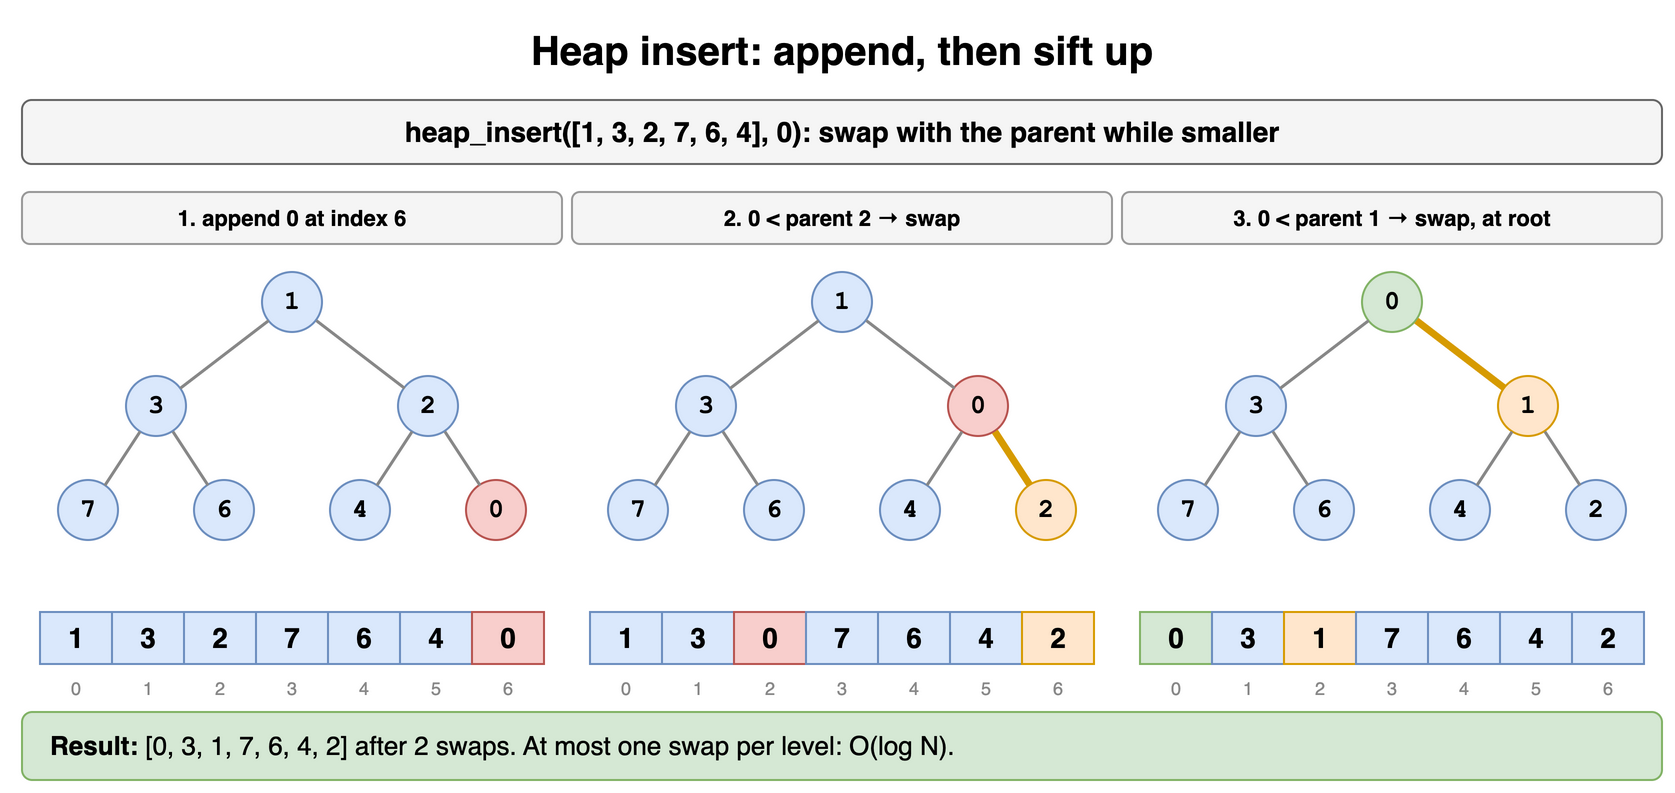

The diagram above was exported from draw.io. Its source (the exported page's mxGraphModel, read from the mxfile embedded in the PNG):
<mxGraphModel dx="900" dy="404" grid="1" gridSize="10" guides="1" tooltips="1" connect="1" arrows="1" fold="1" page="1" pageScale="1" pageWidth="900" pageHeight="404" math="0" shadow="0">
  <root>
    <mxCell id="0" />
    <mxCell id="1" parent="0" />
    <mxCell id="h4c1" value="Heap insert: append, then sift up" style="text;html=1;align=center;verticalAlign=middle;whiteSpace=wrap;fontSize=20;fontStyle=1;" vertex="1" parent="1">
      <mxGeometry x="40" y="10" width="820" height="30" as="geometry" />
    </mxCell>
    <mxCell id="h4c2" value="heap_insert([1, 3, 2, 7, 6, 4], 0): swap with the parent while smaller" style="rounded=1;whiteSpace=wrap;html=1;fillColor=#f5f5f5;strokeColor=#666666;fontStyle=1;fontSize=14;" vertex="1" parent="1">
      <mxGeometry x="40" y="50" width="820" height="32" as="geometry" />
    </mxCell>
    <mxCell id="h4c3" value="1. append 0 at index 6" style="rounded=1;whiteSpace=wrap;html=1;fillColor=#f5f5f5;strokeColor=#999999;fontSize=11;fontStyle=1;" vertex="1" parent="1">
      <mxGeometry x="40" y="96" width="270" height="26" as="geometry" />
    </mxCell>
    <mxCell id="h4c4" value="7" style="ellipse;whiteSpace=wrap;html=1;fontStyle=1;fontSize=13;fontFamily=Courier New;fillColor=#dae8fc;strokeColor=#6c8ebf;" vertex="1" parent="1">
      <mxGeometry x="58.0" y="240.0" width="30" height="30" as="geometry" />
    </mxCell>
    <mxCell id="h4c5" value="3" style="ellipse;whiteSpace=wrap;html=1;fontStyle=1;fontSize=13;fontFamily=Courier New;fillColor=#dae8fc;strokeColor=#6c8ebf;" vertex="1" parent="1">
      <mxGeometry x="92.0" y="188.0" width="30" height="30" as="geometry" />
    </mxCell>
    <mxCell id="h4c6" value="6" style="ellipse;whiteSpace=wrap;html=1;fontStyle=1;fontSize=13;fontFamily=Courier New;fillColor=#dae8fc;strokeColor=#6c8ebf;" vertex="1" parent="1">
      <mxGeometry x="126.0" y="240.0" width="30" height="30" as="geometry" />
    </mxCell>
    <mxCell id="h4c7" value="" style="endArrow=none;html=1;strokeWidth=1.5;strokeColor=#888888;" edge="1" parent="1" source="h4c5" target="h4c4">
      <mxGeometry relative="1" as="geometry" />
    </mxCell>
    <mxCell id="h4c8" value="" style="endArrow=none;html=1;strokeWidth=1.5;strokeColor=#888888;" edge="1" parent="1" source="h4c5" target="h4c6">
      <mxGeometry relative="1" as="geometry" />
    </mxCell>
    <mxCell id="h4c9" value="1" style="ellipse;whiteSpace=wrap;html=1;fontStyle=1;fontSize=13;fontFamily=Courier New;fillColor=#dae8fc;strokeColor=#6c8ebf;" vertex="1" parent="1">
      <mxGeometry x="160.0" y="136.0" width="30" height="30" as="geometry" />
    </mxCell>
    <mxCell id="h4c10" value="4" style="ellipse;whiteSpace=wrap;html=1;fontStyle=1;fontSize=13;fontFamily=Courier New;fillColor=#dae8fc;strokeColor=#6c8ebf;" vertex="1" parent="1">
      <mxGeometry x="194.0" y="240.0" width="30" height="30" as="geometry" />
    </mxCell>
    <mxCell id="h4c11" value="2" style="ellipse;whiteSpace=wrap;html=1;fontStyle=1;fontSize=13;fontFamily=Courier New;fillColor=#dae8fc;strokeColor=#6c8ebf;" vertex="1" parent="1">
      <mxGeometry x="228.0" y="188.0" width="30" height="30" as="geometry" />
    </mxCell>
    <mxCell id="h4c12" value="0" style="ellipse;whiteSpace=wrap;html=1;fontStyle=1;fontSize=13;fontFamily=Courier New;fillColor=#f8cecc;strokeColor=#b85450;" vertex="1" parent="1">
      <mxGeometry x="262.0" y="240.0" width="30" height="30" as="geometry" />
    </mxCell>
    <mxCell id="h4c13" value="" style="endArrow=none;html=1;strokeWidth=1.5;strokeColor=#888888;" edge="1" parent="1" source="h4c11" target="h4c10">
      <mxGeometry relative="1" as="geometry" />
    </mxCell>
    <mxCell id="h4c14" value="" style="endArrow=none;html=1;strokeWidth=1.5;strokeColor=#888888;" edge="1" parent="1" source="h4c11" target="h4c12">
      <mxGeometry relative="1" as="geometry" />
    </mxCell>
    <mxCell id="h4c15" value="" style="endArrow=none;html=1;strokeWidth=1.5;strokeColor=#888888;" edge="1" parent="1" source="h4c9" target="h4c5">
      <mxGeometry relative="1" as="geometry" />
    </mxCell>
    <mxCell id="h4c16" value="" style="endArrow=none;html=1;strokeWidth=1.5;strokeColor=#888888;" edge="1" parent="1" source="h4c9" target="h4c11">
      <mxGeometry relative="1" as="geometry" />
    </mxCell>
    <mxCell id="h4c17" value="1" style="rounded=0;whiteSpace=wrap;html=1;fontStyle=1;fontSize=14;fillColor=#dae8fc;strokeColor=#6c8ebf;" vertex="1" parent="1">
      <mxGeometry x="49.0" y="306" width="36" height="26" as="geometry" />
    </mxCell>
    <mxCell id="h4c18" value="3" style="rounded=0;whiteSpace=wrap;html=1;fontStyle=1;fontSize=14;fillColor=#dae8fc;strokeColor=#6c8ebf;" vertex="1" parent="1">
      <mxGeometry x="85.0" y="306" width="36" height="26" as="geometry" />
    </mxCell>
    <mxCell id="h4c19" value="2" style="rounded=0;whiteSpace=wrap;html=1;fontStyle=1;fontSize=14;fillColor=#dae8fc;strokeColor=#6c8ebf;" vertex="1" parent="1">
      <mxGeometry x="121.0" y="306" width="36" height="26" as="geometry" />
    </mxCell>
    <mxCell id="h4c20" value="7" style="rounded=0;whiteSpace=wrap;html=1;fontStyle=1;fontSize=14;fillColor=#dae8fc;strokeColor=#6c8ebf;" vertex="1" parent="1">
      <mxGeometry x="157.0" y="306" width="36" height="26" as="geometry" />
    </mxCell>
    <mxCell id="h4c21" value="6" style="rounded=0;whiteSpace=wrap;html=1;fontStyle=1;fontSize=14;fillColor=#dae8fc;strokeColor=#6c8ebf;" vertex="1" parent="1">
      <mxGeometry x="193.0" y="306" width="36" height="26" as="geometry" />
    </mxCell>
    <mxCell id="h4c22" value="4" style="rounded=0;whiteSpace=wrap;html=1;fontStyle=1;fontSize=14;fillColor=#dae8fc;strokeColor=#6c8ebf;" vertex="1" parent="1">
      <mxGeometry x="229.0" y="306" width="36" height="26" as="geometry" />
    </mxCell>
    <mxCell id="h4c23" value="0" style="rounded=0;whiteSpace=wrap;html=1;fontStyle=1;fontSize=14;fillColor=#f8cecc;strokeColor=#b85450;" vertex="1" parent="1">
      <mxGeometry x="265.0" y="306" width="36" height="26" as="geometry" />
    </mxCell>
    <mxCell id="h4c24" value="0" style="text;html=1;whiteSpace=wrap;fontSize=11;fontSize=9;align=center;fontColor=#888888;" vertex="1" parent="1">
      <mxGeometry x="49.0" y="332" width="36" height="13" as="geometry" />
    </mxCell>
    <mxCell id="h4c25" value="1" style="text;html=1;whiteSpace=wrap;fontSize=11;fontSize=9;align=center;fontColor=#888888;" vertex="1" parent="1">
      <mxGeometry x="85.0" y="332" width="36" height="13" as="geometry" />
    </mxCell>
    <mxCell id="h4c26" value="2" style="text;html=1;whiteSpace=wrap;fontSize=11;fontSize=9;align=center;fontColor=#888888;" vertex="1" parent="1">
      <mxGeometry x="121.0" y="332" width="36" height="13" as="geometry" />
    </mxCell>
    <mxCell id="h4c27" value="3" style="text;html=1;whiteSpace=wrap;fontSize=11;fontSize=9;align=center;fontColor=#888888;" vertex="1" parent="1">
      <mxGeometry x="157.0" y="332" width="36" height="13" as="geometry" />
    </mxCell>
    <mxCell id="h4c28" value="4" style="text;html=1;whiteSpace=wrap;fontSize=11;fontSize=9;align=center;fontColor=#888888;" vertex="1" parent="1">
      <mxGeometry x="193.0" y="332" width="36" height="13" as="geometry" />
    </mxCell>
    <mxCell id="h4c29" value="5" style="text;html=1;whiteSpace=wrap;fontSize=11;fontSize=9;align=center;fontColor=#888888;" vertex="1" parent="1">
      <mxGeometry x="229.0" y="332" width="36" height="13" as="geometry" />
    </mxCell>
    <mxCell id="h4c30" value="6" style="text;html=1;whiteSpace=wrap;fontSize=11;fontSize=9;align=center;fontColor=#888888;" vertex="1" parent="1">
      <mxGeometry x="265.0" y="332" width="36" height="13" as="geometry" />
    </mxCell>
    <mxCell id="h4c31" value="2. 0 &lt; parent 2 → swap" style="rounded=1;whiteSpace=wrap;html=1;fillColor=#f5f5f5;strokeColor=#999999;fontSize=11;fontStyle=1;" vertex="1" parent="1">
      <mxGeometry x="315" y="96" width="270" height="26" as="geometry" />
    </mxCell>
    <mxCell id="h4c32" value="7" style="ellipse;whiteSpace=wrap;html=1;fontStyle=1;fontSize=13;fontFamily=Courier New;fillColor=#dae8fc;strokeColor=#6c8ebf;" vertex="1" parent="1">
      <mxGeometry x="333.0" y="240.0" width="30" height="30" as="geometry" />
    </mxCell>
    <mxCell id="h4c33" value="3" style="ellipse;whiteSpace=wrap;html=1;fontStyle=1;fontSize=13;fontFamily=Courier New;fillColor=#dae8fc;strokeColor=#6c8ebf;" vertex="1" parent="1">
      <mxGeometry x="367.0" y="188.0" width="30" height="30" as="geometry" />
    </mxCell>
    <mxCell id="h4c34" value="6" style="ellipse;whiteSpace=wrap;html=1;fontStyle=1;fontSize=13;fontFamily=Courier New;fillColor=#dae8fc;strokeColor=#6c8ebf;" vertex="1" parent="1">
      <mxGeometry x="401.0" y="240.0" width="30" height="30" as="geometry" />
    </mxCell>
    <mxCell id="h4c35" value="" style="endArrow=none;html=1;strokeWidth=1.5;strokeColor=#888888;" edge="1" parent="1" source="h4c33" target="h4c32">
      <mxGeometry relative="1" as="geometry" />
    </mxCell>
    <mxCell id="h4c36" value="" style="endArrow=none;html=1;strokeWidth=1.5;strokeColor=#888888;" edge="1" parent="1" source="h4c33" target="h4c34">
      <mxGeometry relative="1" as="geometry" />
    </mxCell>
    <mxCell id="h4c37" value="1" style="ellipse;whiteSpace=wrap;html=1;fontStyle=1;fontSize=13;fontFamily=Courier New;fillColor=#dae8fc;strokeColor=#6c8ebf;" vertex="1" parent="1">
      <mxGeometry x="435.0" y="136.0" width="30" height="30" as="geometry" />
    </mxCell>
    <mxCell id="h4c38" value="4" style="ellipse;whiteSpace=wrap;html=1;fontStyle=1;fontSize=13;fontFamily=Courier New;fillColor=#dae8fc;strokeColor=#6c8ebf;" vertex="1" parent="1">
      <mxGeometry x="469.0" y="240.0" width="30" height="30" as="geometry" />
    </mxCell>
    <mxCell id="h4c39" value="0" style="ellipse;whiteSpace=wrap;html=1;fontStyle=1;fontSize=13;fontFamily=Courier New;fillColor=#f8cecc;strokeColor=#b85450;" vertex="1" parent="1">
      <mxGeometry x="503.0" y="188.0" width="30" height="30" as="geometry" />
    </mxCell>
    <mxCell id="h4c40" value="2" style="ellipse;whiteSpace=wrap;html=1;fontStyle=1;fontSize=13;fontFamily=Courier New;fillColor=#ffe6cc;strokeColor=#d79b00;" vertex="1" parent="1">
      <mxGeometry x="537.0" y="240.0" width="30" height="30" as="geometry" />
    </mxCell>
    <mxCell id="h4c41" value="" style="endArrow=none;html=1;strokeWidth=1.5;strokeColor=#888888;" edge="1" parent="1" source="h4c39" target="h4c38">
      <mxGeometry relative="1" as="geometry" />
    </mxCell>
    <mxCell id="h4c42" value="" style="endArrow=none;html=1;strokeWidth=3.5;strokeColor=#d79b00;" edge="1" parent="1" source="h4c39" target="h4c40">
      <mxGeometry relative="1" as="geometry" />
    </mxCell>
    <mxCell id="h4c43" value="" style="endArrow=none;html=1;strokeWidth=1.5;strokeColor=#888888;" edge="1" parent="1" source="h4c37" target="h4c33">
      <mxGeometry relative="1" as="geometry" />
    </mxCell>
    <mxCell id="h4c44" value="" style="endArrow=none;html=1;strokeWidth=1.5;strokeColor=#888888;" edge="1" parent="1" source="h4c37" target="h4c39">
      <mxGeometry relative="1" as="geometry" />
    </mxCell>
    <mxCell id="h4c45" value="1" style="rounded=0;whiteSpace=wrap;html=1;fontStyle=1;fontSize=14;fillColor=#dae8fc;strokeColor=#6c8ebf;" vertex="1" parent="1">
      <mxGeometry x="324.0" y="306" width="36" height="26" as="geometry" />
    </mxCell>
    <mxCell id="h4c46" value="3" style="rounded=0;whiteSpace=wrap;html=1;fontStyle=1;fontSize=14;fillColor=#dae8fc;strokeColor=#6c8ebf;" vertex="1" parent="1">
      <mxGeometry x="360.0" y="306" width="36" height="26" as="geometry" />
    </mxCell>
    <mxCell id="h4c47" value="0" style="rounded=0;whiteSpace=wrap;html=1;fontStyle=1;fontSize=14;fillColor=#f8cecc;strokeColor=#b85450;" vertex="1" parent="1">
      <mxGeometry x="396.0" y="306" width="36" height="26" as="geometry" />
    </mxCell>
    <mxCell id="h4c48" value="7" style="rounded=0;whiteSpace=wrap;html=1;fontStyle=1;fontSize=14;fillColor=#dae8fc;strokeColor=#6c8ebf;" vertex="1" parent="1">
      <mxGeometry x="432.0" y="306" width="36" height="26" as="geometry" />
    </mxCell>
    <mxCell id="h4c49" value="6" style="rounded=0;whiteSpace=wrap;html=1;fontStyle=1;fontSize=14;fillColor=#dae8fc;strokeColor=#6c8ebf;" vertex="1" parent="1">
      <mxGeometry x="468.0" y="306" width="36" height="26" as="geometry" />
    </mxCell>
    <mxCell id="h4c50" value="4" style="rounded=0;whiteSpace=wrap;html=1;fontStyle=1;fontSize=14;fillColor=#dae8fc;strokeColor=#6c8ebf;" vertex="1" parent="1">
      <mxGeometry x="504.0" y="306" width="36" height="26" as="geometry" />
    </mxCell>
    <mxCell id="h4c51" value="2" style="rounded=0;whiteSpace=wrap;html=1;fontStyle=1;fontSize=14;fillColor=#ffe6cc;strokeColor=#d79b00;" vertex="1" parent="1">
      <mxGeometry x="540.0" y="306" width="36" height="26" as="geometry" />
    </mxCell>
    <mxCell id="h4c52" value="0" style="text;html=1;whiteSpace=wrap;fontSize=11;fontSize=9;align=center;fontColor=#888888;" vertex="1" parent="1">
      <mxGeometry x="324.0" y="332" width="36" height="13" as="geometry" />
    </mxCell>
    <mxCell id="h4c53" value="1" style="text;html=1;whiteSpace=wrap;fontSize=11;fontSize=9;align=center;fontColor=#888888;" vertex="1" parent="1">
      <mxGeometry x="360.0" y="332" width="36" height="13" as="geometry" />
    </mxCell>
    <mxCell id="h4c54" value="2" style="text;html=1;whiteSpace=wrap;fontSize=11;fontSize=9;align=center;fontColor=#888888;" vertex="1" parent="1">
      <mxGeometry x="396.0" y="332" width="36" height="13" as="geometry" />
    </mxCell>
    <mxCell id="h4c55" value="3" style="text;html=1;whiteSpace=wrap;fontSize=11;fontSize=9;align=center;fontColor=#888888;" vertex="1" parent="1">
      <mxGeometry x="432.0" y="332" width="36" height="13" as="geometry" />
    </mxCell>
    <mxCell id="h4c56" value="4" style="text;html=1;whiteSpace=wrap;fontSize=11;fontSize=9;align=center;fontColor=#888888;" vertex="1" parent="1">
      <mxGeometry x="468.0" y="332" width="36" height="13" as="geometry" />
    </mxCell>
    <mxCell id="h4c57" value="5" style="text;html=1;whiteSpace=wrap;fontSize=11;fontSize=9;align=center;fontColor=#888888;" vertex="1" parent="1">
      <mxGeometry x="504.0" y="332" width="36" height="13" as="geometry" />
    </mxCell>
    <mxCell id="h4c58" value="6" style="text;html=1;whiteSpace=wrap;fontSize=11;fontSize=9;align=center;fontColor=#888888;" vertex="1" parent="1">
      <mxGeometry x="540.0" y="332" width="36" height="13" as="geometry" />
    </mxCell>
    <mxCell id="h4c59" value="3. 0 &lt; parent 1 → swap, at root" style="rounded=1;whiteSpace=wrap;html=1;fillColor=#f5f5f5;strokeColor=#999999;fontSize=11;fontStyle=1;" vertex="1" parent="1">
      <mxGeometry x="590" y="96" width="270" height="26" as="geometry" />
    </mxCell>
    <mxCell id="h4c60" value="7" style="ellipse;whiteSpace=wrap;html=1;fontStyle=1;fontSize=13;fontFamily=Courier New;fillColor=#dae8fc;strokeColor=#6c8ebf;" vertex="1" parent="1">
      <mxGeometry x="608.0" y="240.0" width="30" height="30" as="geometry" />
    </mxCell>
    <mxCell id="h4c61" value="3" style="ellipse;whiteSpace=wrap;html=1;fontStyle=1;fontSize=13;fontFamily=Courier New;fillColor=#dae8fc;strokeColor=#6c8ebf;" vertex="1" parent="1">
      <mxGeometry x="642.0" y="188.0" width="30" height="30" as="geometry" />
    </mxCell>
    <mxCell id="h4c62" value="6" style="ellipse;whiteSpace=wrap;html=1;fontStyle=1;fontSize=13;fontFamily=Courier New;fillColor=#dae8fc;strokeColor=#6c8ebf;" vertex="1" parent="1">
      <mxGeometry x="676.0" y="240.0" width="30" height="30" as="geometry" />
    </mxCell>
    <mxCell id="h4c63" value="" style="endArrow=none;html=1;strokeWidth=1.5;strokeColor=#888888;" edge="1" parent="1" source="h4c61" target="h4c60">
      <mxGeometry relative="1" as="geometry" />
    </mxCell>
    <mxCell id="h4c64" value="" style="endArrow=none;html=1;strokeWidth=1.5;strokeColor=#888888;" edge="1" parent="1" source="h4c61" target="h4c62">
      <mxGeometry relative="1" as="geometry" />
    </mxCell>
    <mxCell id="h4c65" value="0" style="ellipse;whiteSpace=wrap;html=1;fontStyle=1;fontSize=13;fontFamily=Courier New;fillColor=#d5e8d4;strokeColor=#82b366;" vertex="1" parent="1">
      <mxGeometry x="710.0" y="136.0" width="30" height="30" as="geometry" />
    </mxCell>
    <mxCell id="h4c66" value="4" style="ellipse;whiteSpace=wrap;html=1;fontStyle=1;fontSize=13;fontFamily=Courier New;fillColor=#dae8fc;strokeColor=#6c8ebf;" vertex="1" parent="1">
      <mxGeometry x="744.0" y="240.0" width="30" height="30" as="geometry" />
    </mxCell>
    <mxCell id="h4c67" value="1" style="ellipse;whiteSpace=wrap;html=1;fontStyle=1;fontSize=13;fontFamily=Courier New;fillColor=#ffe6cc;strokeColor=#d79b00;" vertex="1" parent="1">
      <mxGeometry x="778.0" y="188.0" width="30" height="30" as="geometry" />
    </mxCell>
    <mxCell id="h4c68" value="2" style="ellipse;whiteSpace=wrap;html=1;fontStyle=1;fontSize=13;fontFamily=Courier New;fillColor=#dae8fc;strokeColor=#6c8ebf;" vertex="1" parent="1">
      <mxGeometry x="812.0" y="240.0" width="30" height="30" as="geometry" />
    </mxCell>
    <mxCell id="h4c69" value="" style="endArrow=none;html=1;strokeWidth=1.5;strokeColor=#888888;" edge="1" parent="1" source="h4c67" target="h4c66">
      <mxGeometry relative="1" as="geometry" />
    </mxCell>
    <mxCell id="h4c70" value="" style="endArrow=none;html=1;strokeWidth=1.5;strokeColor=#888888;" edge="1" parent="1" source="h4c67" target="h4c68">
      <mxGeometry relative="1" as="geometry" />
    </mxCell>
    <mxCell id="h4c71" value="" style="endArrow=none;html=1;strokeWidth=1.5;strokeColor=#888888;" edge="1" parent="1" source="h4c65" target="h4c61">
      <mxGeometry relative="1" as="geometry" />
    </mxCell>
    <mxCell id="h4c72" value="" style="endArrow=none;html=1;strokeWidth=3.5;strokeColor=#d79b00;" edge="1" parent="1" source="h4c65" target="h4c67">
      <mxGeometry relative="1" as="geometry" />
    </mxCell>
    <mxCell id="h4c73" value="0" style="rounded=0;whiteSpace=wrap;html=1;fontStyle=1;fontSize=14;fillColor=#d5e8d4;strokeColor=#82b366;" vertex="1" parent="1">
      <mxGeometry x="599.0" y="306" width="36" height="26" as="geometry" />
    </mxCell>
    <mxCell id="h4c74" value="3" style="rounded=0;whiteSpace=wrap;html=1;fontStyle=1;fontSize=14;fillColor=#dae8fc;strokeColor=#6c8ebf;" vertex="1" parent="1">
      <mxGeometry x="635.0" y="306" width="36" height="26" as="geometry" />
    </mxCell>
    <mxCell id="h4c75" value="1" style="rounded=0;whiteSpace=wrap;html=1;fontStyle=1;fontSize=14;fillColor=#ffe6cc;strokeColor=#d79b00;" vertex="1" parent="1">
      <mxGeometry x="671.0" y="306" width="36" height="26" as="geometry" />
    </mxCell>
    <mxCell id="h4c76" value="7" style="rounded=0;whiteSpace=wrap;html=1;fontStyle=1;fontSize=14;fillColor=#dae8fc;strokeColor=#6c8ebf;" vertex="1" parent="1">
      <mxGeometry x="707.0" y="306" width="36" height="26" as="geometry" />
    </mxCell>
    <mxCell id="h4c77" value="6" style="rounded=0;whiteSpace=wrap;html=1;fontStyle=1;fontSize=14;fillColor=#dae8fc;strokeColor=#6c8ebf;" vertex="1" parent="1">
      <mxGeometry x="743.0" y="306" width="36" height="26" as="geometry" />
    </mxCell>
    <mxCell id="h4c78" value="4" style="rounded=0;whiteSpace=wrap;html=1;fontStyle=1;fontSize=14;fillColor=#dae8fc;strokeColor=#6c8ebf;" vertex="1" parent="1">
      <mxGeometry x="779.0" y="306" width="36" height="26" as="geometry" />
    </mxCell>
    <mxCell id="h4c79" value="2" style="rounded=0;whiteSpace=wrap;html=1;fontStyle=1;fontSize=14;fillColor=#dae8fc;strokeColor=#6c8ebf;" vertex="1" parent="1">
      <mxGeometry x="815.0" y="306" width="36" height="26" as="geometry" />
    </mxCell>
    <mxCell id="h4c80" value="0" style="text;html=1;whiteSpace=wrap;fontSize=11;fontSize=9;align=center;fontColor=#888888;" vertex="1" parent="1">
      <mxGeometry x="599.0" y="332" width="36" height="13" as="geometry" />
    </mxCell>
    <mxCell id="h4c81" value="1" style="text;html=1;whiteSpace=wrap;fontSize=11;fontSize=9;align=center;fontColor=#888888;" vertex="1" parent="1">
      <mxGeometry x="635.0" y="332" width="36" height="13" as="geometry" />
    </mxCell>
    <mxCell id="h4c82" value="2" style="text;html=1;whiteSpace=wrap;fontSize=11;fontSize=9;align=center;fontColor=#888888;" vertex="1" parent="1">
      <mxGeometry x="671.0" y="332" width="36" height="13" as="geometry" />
    </mxCell>
    <mxCell id="h4c83" value="3" style="text;html=1;whiteSpace=wrap;fontSize=11;fontSize=9;align=center;fontColor=#888888;" vertex="1" parent="1">
      <mxGeometry x="707.0" y="332" width="36" height="13" as="geometry" />
    </mxCell>
    <mxCell id="h4c84" value="4" style="text;html=1;whiteSpace=wrap;fontSize=11;fontSize=9;align=center;fontColor=#888888;" vertex="1" parent="1">
      <mxGeometry x="743.0" y="332" width="36" height="13" as="geometry" />
    </mxCell>
    <mxCell id="h4c85" value="5" style="text;html=1;whiteSpace=wrap;fontSize=11;fontSize=9;align=center;fontColor=#888888;" vertex="1" parent="1">
      <mxGeometry x="779.0" y="332" width="36" height="13" as="geometry" />
    </mxCell>
    <mxCell id="h4c86" value="6" style="text;html=1;whiteSpace=wrap;fontSize=11;fontSize=9;align=center;fontColor=#888888;" vertex="1" parent="1">
      <mxGeometry x="815.0" y="332" width="36" height="13" as="geometry" />
    </mxCell>
    <mxCell id="h4c87" value="&lt;b&gt;Result:&lt;/b&gt; [0, 3, 1, 7, 6, 4, 2] after 2 swaps. At most one swap per level: O(log N)." style="rounded=1;whiteSpace=wrap;html=1;fillColor=#d5e8d4;strokeColor=#82b366;fontSize=13;align=left;spacingLeft=12;" vertex="1" parent="1">
      <mxGeometry x="40" y="356" width="820" height="34" as="geometry" />
    </mxCell>
  </root>
</mxGraphModel>